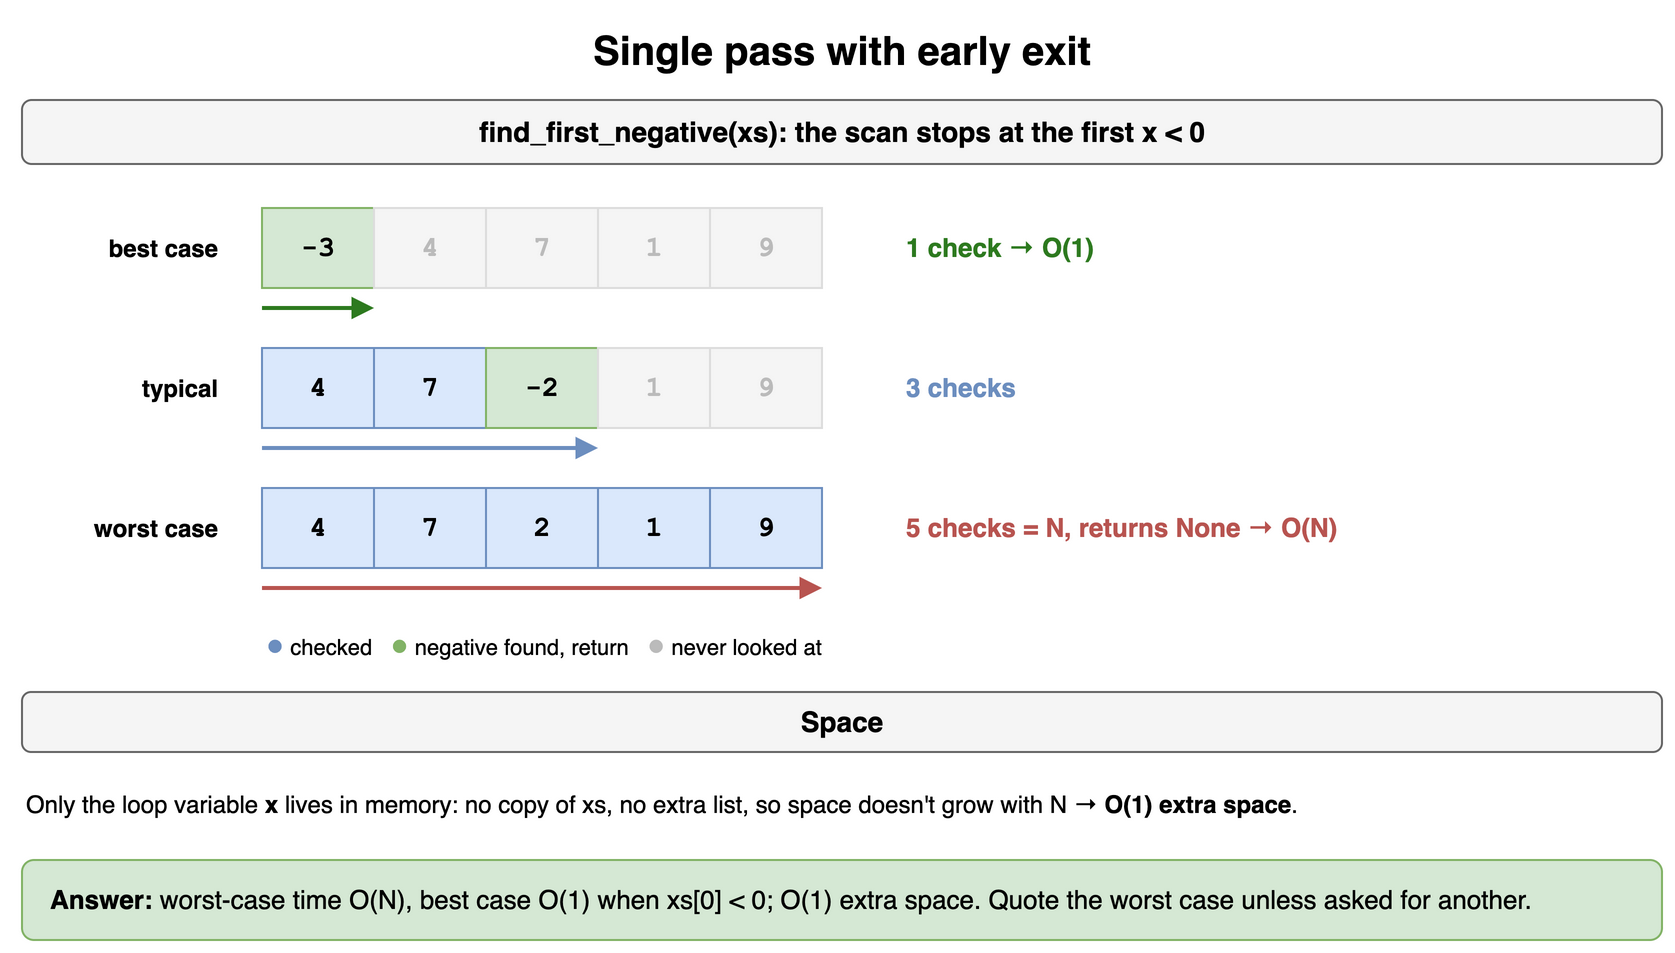

The diagram above was exported from draw.io. Its source (the exported page's mxGraphModel, read from the mxfile embedded in the PNG):
<mxGraphModel dx="900" dy="490" grid="1" gridSize="10" guides="1" tooltips="1" connect="1" arrows="1" fold="1" page="1" pageScale="1" pageWidth="900" pageHeight="490" math="0" shadow="0">
  <root>
    <mxCell id="0" />
    <mxCell id="1" parent="0" />
    <mxCell id="d1c1" value="Single pass with early exit" style="text;html=1;align=center;verticalAlign=middle;whiteSpace=wrap;fontSize=20;fontStyle=1;" vertex="1" parent="1">
      <mxGeometry x="40" y="10" width="820" height="30" as="geometry" />
    </mxCell>
    <mxCell id="d1c2" value="find_first_negative(xs): the scan stops at the first x &amp;lt; 0" style="rounded=1;whiteSpace=wrap;html=1;fillColor=#f5f5f5;strokeColor=#666666;fontStyle=1;fontSize=14;" vertex="1" parent="1">
      <mxGeometry x="40" y="50" width="820" height="32" as="geometry" />
    </mxCell>
    <mxCell id="d1c3" value="&lt;b&gt;best case&lt;/b&gt;" style="text;html=1;align=center;verticalAlign=middle;whiteSpace=wrap;align=right;fontSize=12;" vertex="1" parent="1">
      <mxGeometry x="40" y="104" width="100" height="40" as="geometry" />
    </mxCell>
    <mxCell id="d1c4" value="-3" style="rounded=0;whiteSpace=wrap;html=1;fontStyle=1;fontSize=14;fillColor=#d5e8d4;strokeColor=#82b366;fontFamily=Courier New;" vertex="1" parent="1">
      <mxGeometry x="160" y="104" width="56" height="40" as="geometry" />
    </mxCell>
    <mxCell id="d1c5" value="4" style="rounded=0;whiteSpace=wrap;html=1;fillColor=#f5f5f5;strokeColor=#dddddd;fontColor=#bbbbbb;fontStyle=1;fontSize=14;fontFamily=Courier New;" vertex="1" parent="1">
      <mxGeometry x="216" y="104" width="56" height="40" as="geometry" />
    </mxCell>
    <mxCell id="d1c6" value="7" style="rounded=0;whiteSpace=wrap;html=1;fillColor=#f5f5f5;strokeColor=#dddddd;fontColor=#bbbbbb;fontStyle=1;fontSize=14;fontFamily=Courier New;" vertex="1" parent="1">
      <mxGeometry x="272" y="104" width="56" height="40" as="geometry" />
    </mxCell>
    <mxCell id="d1c7" value="1" style="rounded=0;whiteSpace=wrap;html=1;fillColor=#f5f5f5;strokeColor=#dddddd;fontColor=#bbbbbb;fontStyle=1;fontSize=14;fontFamily=Courier New;" vertex="1" parent="1">
      <mxGeometry x="328" y="104" width="56" height="40" as="geometry" />
    </mxCell>
    <mxCell id="d1c8" value="9" style="rounded=0;whiteSpace=wrap;html=1;fillColor=#f5f5f5;strokeColor=#dddddd;fontColor=#bbbbbb;fontStyle=1;fontSize=14;fontFamily=Courier New;" vertex="1" parent="1">
      <mxGeometry x="384" y="104" width="56" height="40" as="geometry" />
    </mxCell>
    <mxCell id="d1c9" value="" style="endArrow=block;html=1;strokeWidth=2;strokeColor=#2d7a1f;" edge="1" parent="1">
      <mxGeometry relative="1" as="geometry">
        <mxPoint x="160" y="154" as="sourcePoint" />
        <mxPoint x="216" y="154" as="targetPoint" />
        <Array as="points" />
      </mxGeometry>
    </mxCell>
    <mxCell id="d1c10" value="1 check → O(1)" style="text;html=1;align=center;verticalAlign=middle;whiteSpace=wrap;fontSize=13;fontStyle=1;fontColor=#2d7a1f;align=left;" vertex="1" parent="1">
      <mxGeometry x="480" y="104" width="380" height="40" as="geometry" />
    </mxCell>
    <mxCell id="d1c11" value="&lt;b&gt;typical&lt;/b&gt;" style="text;html=1;align=center;verticalAlign=middle;whiteSpace=wrap;align=right;fontSize=12;" vertex="1" parent="1">
      <mxGeometry x="40" y="174" width="100" height="40" as="geometry" />
    </mxCell>
    <mxCell id="d1c12" value="4" style="rounded=0;whiteSpace=wrap;html=1;fontStyle=1;fontSize=14;fillColor=#dae8fc;strokeColor=#6c8ebf;fontFamily=Courier New;" vertex="1" parent="1">
      <mxGeometry x="160" y="174" width="56" height="40" as="geometry" />
    </mxCell>
    <mxCell id="d1c13" value="7" style="rounded=0;whiteSpace=wrap;html=1;fontStyle=1;fontSize=14;fillColor=#dae8fc;strokeColor=#6c8ebf;fontFamily=Courier New;" vertex="1" parent="1">
      <mxGeometry x="216" y="174" width="56" height="40" as="geometry" />
    </mxCell>
    <mxCell id="d1c14" value="-2" style="rounded=0;whiteSpace=wrap;html=1;fontStyle=1;fontSize=14;fillColor=#d5e8d4;strokeColor=#82b366;fontFamily=Courier New;" vertex="1" parent="1">
      <mxGeometry x="272" y="174" width="56" height="40" as="geometry" />
    </mxCell>
    <mxCell id="d1c15" value="1" style="rounded=0;whiteSpace=wrap;html=1;fillColor=#f5f5f5;strokeColor=#dddddd;fontColor=#bbbbbb;fontStyle=1;fontSize=14;fontFamily=Courier New;" vertex="1" parent="1">
      <mxGeometry x="328" y="174" width="56" height="40" as="geometry" />
    </mxCell>
    <mxCell id="d1c16" value="9" style="rounded=0;whiteSpace=wrap;html=1;fillColor=#f5f5f5;strokeColor=#dddddd;fontColor=#bbbbbb;fontStyle=1;fontSize=14;fontFamily=Courier New;" vertex="1" parent="1">
      <mxGeometry x="384" y="174" width="56" height="40" as="geometry" />
    </mxCell>
    <mxCell id="d1c17" value="" style="endArrow=block;html=1;strokeWidth=2;strokeColor=#6c8ebf;" edge="1" parent="1">
      <mxGeometry relative="1" as="geometry">
        <mxPoint x="160" y="224" as="sourcePoint" />
        <mxPoint x="328" y="224" as="targetPoint" />
        <Array as="points" />
      </mxGeometry>
    </mxCell>
    <mxCell id="d1c18" value="3 checks" style="text;html=1;align=center;verticalAlign=middle;whiteSpace=wrap;fontSize=13;fontStyle=1;fontColor=#6c8ebf;align=left;" vertex="1" parent="1">
      <mxGeometry x="480" y="174" width="380" height="40" as="geometry" />
    </mxCell>
    <mxCell id="d1c19" value="&lt;b&gt;worst case&lt;/b&gt;" style="text;html=1;align=center;verticalAlign=middle;whiteSpace=wrap;align=right;fontSize=12;" vertex="1" parent="1">
      <mxGeometry x="40" y="244" width="100" height="40" as="geometry" />
    </mxCell>
    <mxCell id="d1c20" value="4" style="rounded=0;whiteSpace=wrap;html=1;fontStyle=1;fontSize=14;fillColor=#dae8fc;strokeColor=#6c8ebf;fontFamily=Courier New;" vertex="1" parent="1">
      <mxGeometry x="160" y="244" width="56" height="40" as="geometry" />
    </mxCell>
    <mxCell id="d1c21" value="7" style="rounded=0;whiteSpace=wrap;html=1;fontStyle=1;fontSize=14;fillColor=#dae8fc;strokeColor=#6c8ebf;fontFamily=Courier New;" vertex="1" parent="1">
      <mxGeometry x="216" y="244" width="56" height="40" as="geometry" />
    </mxCell>
    <mxCell id="d1c22" value="2" style="rounded=0;whiteSpace=wrap;html=1;fontStyle=1;fontSize=14;fillColor=#dae8fc;strokeColor=#6c8ebf;fontFamily=Courier New;" vertex="1" parent="1">
      <mxGeometry x="272" y="244" width="56" height="40" as="geometry" />
    </mxCell>
    <mxCell id="d1c23" value="1" style="rounded=0;whiteSpace=wrap;html=1;fontStyle=1;fontSize=14;fillColor=#dae8fc;strokeColor=#6c8ebf;fontFamily=Courier New;" vertex="1" parent="1">
      <mxGeometry x="328" y="244" width="56" height="40" as="geometry" />
    </mxCell>
    <mxCell id="d1c24" value="9" style="rounded=0;whiteSpace=wrap;html=1;fontStyle=1;fontSize=14;fillColor=#dae8fc;strokeColor=#6c8ebf;fontFamily=Courier New;" vertex="1" parent="1">
      <mxGeometry x="384" y="244" width="56" height="40" as="geometry" />
    </mxCell>
    <mxCell id="d1c25" value="" style="endArrow=block;html=1;strokeWidth=2;strokeColor=#b85450;" edge="1" parent="1">
      <mxGeometry relative="1" as="geometry">
        <mxPoint x="160" y="294" as="sourcePoint" />
        <mxPoint x="440" y="294" as="targetPoint" />
        <Array as="points" />
      </mxGeometry>
    </mxCell>
    <mxCell id="d1c26" value="5 checks = N, returns None → O(N)" style="text;html=1;align=center;verticalAlign=middle;whiteSpace=wrap;fontSize=13;fontStyle=1;fontColor=#b85450;align=left;" vertex="1" parent="1">
      <mxGeometry x="480" y="244" width="380" height="40" as="geometry" />
    </mxCell>
    <mxCell id="d1c27" value="&lt;font color='#6c8ebf' style='font-size:15px'&gt;●&lt;/font&gt; checked &amp;nbsp; &lt;font color='#82b366' style='font-size:15px'&gt;●&lt;/font&gt; negative found, return &amp;nbsp; &lt;font color='#bbbbbb' style='font-size:15px'&gt;●&lt;/font&gt; never looked at" style="text;html=1;align=center;verticalAlign=middle;whiteSpace=wrap;fontSize=11;align=left;" vertex="1" parent="1">
      <mxGeometry x="160" y="312" width="600" height="20" as="geometry" />
    </mxCell>
    <mxCell id="d1c28" value="Space" style="rounded=1;whiteSpace=wrap;html=1;fillColor=#f5f5f5;strokeColor=#666666;fontStyle=1;fontSize=14;" vertex="1" parent="1">
      <mxGeometry x="40" y="346" width="820" height="30" as="geometry" />
    </mxCell>
    <mxCell id="d1c29" value="Only the loop variable &lt;b&gt;x&lt;/b&gt; lives in memory: no copy of xs, no extra list, so space doesn't grow with N → &lt;b&gt;O(1) extra space&lt;/b&gt;." style="text;html=1;align=center;verticalAlign=middle;whiteSpace=wrap;fontSize=12;align=left;" vertex="1" parent="1">
      <mxGeometry x="40" y="384" width="820" height="36" as="geometry" />
    </mxCell>
    <mxCell id="d1c30" value="&lt;b&gt;Answer:&lt;/b&gt; worst-case time O(N), best case O(1) when xs[0] &amp;lt; 0; O(1) extra space. Quote the worst case unless asked for another." style="rounded=1;whiteSpace=wrap;html=1;fillColor=#d5e8d4;strokeColor=#82b366;fontSize=13;align=left;spacingLeft=12;" vertex="1" parent="1">
      <mxGeometry x="40" y="430" width="820" height="40" as="geometry" />
    </mxCell>
  </root>
</mxGraphModel>